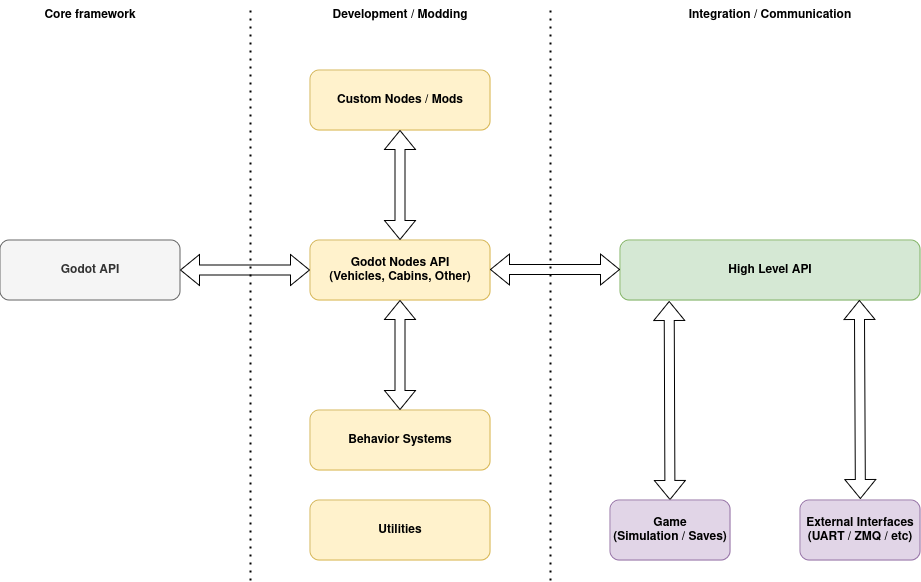

The diagram above was exported from draw.io. Its source (the exported page's mxGraphModel, read from the mxfile embedded in the PNG):
<mxGraphModel dx="1430" dy="793" grid="1" gridSize="10" guides="1" tooltips="1" connect="1" arrows="1" fold="1" page="1" pageScale="1" pageWidth="827" pageHeight="1169" math="0" shadow="0">
  <root>
    <mxCell id="0" />
    <mxCell id="1" parent="0" />
    <mxCell id="J4ZFXVAhpA6DeV7H3twE-1" value="Godot Nodes API&lt;br&gt;(Vehicles, Cabins, Other)" style="rounded=1;whiteSpace=wrap;html=1;fontStyle=1;fillColor=#fff2cc;strokeColor=#d6b656;" vertex="1" parent="1">
      <mxGeometry x="340" y="300" width="180" height="60" as="geometry" />
    </mxCell>
    <mxCell id="J4ZFXVAhpA6DeV7H3twE-2" value="&lt;div&gt;Behavior Systems&lt;/div&gt;" style="rounded=1;whiteSpace=wrap;html=1;fontStyle=1;fillColor=#fff2cc;strokeColor=#d6b656;" vertex="1" parent="1">
      <mxGeometry x="340" y="470" width="180" height="60" as="geometry" />
    </mxCell>
    <mxCell id="J4ZFXVAhpA6DeV7H3twE-4" value="High Level API" style="rounded=1;whiteSpace=wrap;html=1;fontStyle=1;fillColor=#d5e8d4;strokeColor=#82b366;" vertex="1" parent="1">
      <mxGeometry x="650" y="300" width="300" height="60" as="geometry" />
    </mxCell>
    <mxCell id="J4ZFXVAhpA6DeV7H3twE-5" value="" style="shape=flexArrow;endArrow=classic;startArrow=classic;html=1;rounded=0;exitX=0.5;exitY=0;exitDx=0;exitDy=0;entryX=0.5;entryY=1;entryDx=0;entryDy=0;" edge="1" parent="1" source="J4ZFXVAhpA6DeV7H3twE-2" target="J4ZFXVAhpA6DeV7H3twE-1">
      <mxGeometry width="100" height="100" relative="1" as="geometry">
        <mxPoint x="340" y="470" as="sourcePoint" />
        <mxPoint x="440" y="370" as="targetPoint" />
      </mxGeometry>
    </mxCell>
    <mxCell id="J4ZFXVAhpA6DeV7H3twE-7" value="Custom Nodes / Mods" style="rounded=1;whiteSpace=wrap;html=1;fontStyle=1;fillColor=#fff2cc;strokeColor=#d6b656;" vertex="1" parent="1">
      <mxGeometry x="340" y="130" width="180" height="60" as="geometry" />
    </mxCell>
    <mxCell id="J4ZFXVAhpA6DeV7H3twE-8" value="" style="shape=flexArrow;endArrow=classic;startArrow=classic;html=1;rounded=0;exitX=0.5;exitY=0;exitDx=0;exitDy=0;entryX=0.5;entryY=1;entryDx=0;entryDy=0;" edge="1" parent="1" source="J4ZFXVAhpA6DeV7H3twE-1" target="J4ZFXVAhpA6DeV7H3twE-7">
      <mxGeometry width="100" height="100" relative="1" as="geometry">
        <mxPoint x="434" y="300" as="sourcePoint" />
        <mxPoint x="534" y="200" as="targetPoint" />
      </mxGeometry>
    </mxCell>
    <mxCell id="J4ZFXVAhpA6DeV7H3twE-9" value="Godot API" style="rounded=1;whiteSpace=wrap;html=1;fontStyle=1;fillColor=#f5f5f5;strokeColor=#666666;fontColor=#333333;" vertex="1" parent="1">
      <mxGeometry x="30" y="300" width="180" height="60" as="geometry" />
    </mxCell>
    <mxCell id="J4ZFXVAhpA6DeV7H3twE-11" value="" style="shape=flexArrow;endArrow=classic;startArrow=classic;html=1;rounded=0;entryX=0;entryY=0.5;entryDx=0;entryDy=0;" edge="1" parent="1" source="J4ZFXVAhpA6DeV7H3twE-9" target="J4ZFXVAhpA6DeV7H3twE-1">
      <mxGeometry width="100" height="100" relative="1" as="geometry">
        <mxPoint x="240" y="430" as="sourcePoint" />
        <mxPoint x="340" y="330" as="targetPoint" />
      </mxGeometry>
    </mxCell>
    <mxCell id="J4ZFXVAhpA6DeV7H3twE-12" value="" style="shape=flexArrow;endArrow=classic;startArrow=classic;html=1;rounded=0;entryX=0;entryY=0.5;entryDx=0;entryDy=0;" edge="1" parent="1">
      <mxGeometry width="100" height="100" relative="1" as="geometry">
        <mxPoint x="520" y="329.5" as="sourcePoint" />
        <mxPoint x="650" y="329.5" as="targetPoint" />
      </mxGeometry>
    </mxCell>
    <mxCell id="J4ZFXVAhpA6DeV7H3twE-13" value="" style="shape=flexArrow;endArrow=classic;startArrow=classic;html=1;rounded=0;entryX=0.164;entryY=1.017;entryDx=0;entryDy=0;entryPerimeter=0;exitX=0.5;exitY=0;exitDx=0;exitDy=0;" edge="1" parent="1" source="J4ZFXVAhpA6DeV7H3twE-14" target="J4ZFXVAhpA6DeV7H3twE-4">
      <mxGeometry width="100" height="100" relative="1" as="geometry">
        <mxPoint x="700" y="560" as="sourcePoint" />
        <mxPoint x="760" y="460" as="targetPoint" />
      </mxGeometry>
    </mxCell>
    <mxCell id="J4ZFXVAhpA6DeV7H3twE-14" value="&lt;b&gt;Game&lt;br&gt;(Simulation / Saves)&lt;br&gt;&lt;/b&gt;" style="rounded=1;whiteSpace=wrap;html=1;fillColor=#e1d5e7;strokeColor=#9673a6;" vertex="1" parent="1">
      <mxGeometry x="640" y="560" width="120" height="60" as="geometry" />
    </mxCell>
    <mxCell id="J4ZFXVAhpA6DeV7H3twE-15" value="&lt;b&gt;External Interfaces&lt;br&gt;(UART / ZMQ / etc)&lt;br&gt;&lt;/b&gt;" style="rounded=1;whiteSpace=wrap;html=1;fillColor=#e1d5e7;strokeColor=#9673a6;" vertex="1" parent="1">
      <mxGeometry x="830" y="560" width="120" height="60" as="geometry" />
    </mxCell>
    <mxCell id="J4ZFXVAhpA6DeV7H3twE-16" value="" style="shape=flexArrow;endArrow=classic;startArrow=classic;html=1;rounded=0;entryX=0.164;entryY=1.017;entryDx=0;entryDy=0;entryPerimeter=0;exitX=0.5;exitY=0;exitDx=0;exitDy=0;" edge="1" parent="1">
      <mxGeometry width="100" height="100" relative="1" as="geometry">
        <mxPoint x="890.5" y="559" as="sourcePoint" />
        <mxPoint x="889.5" y="360" as="targetPoint" />
      </mxGeometry>
    </mxCell>
    <mxCell id="J4ZFXVAhpA6DeV7H3twE-17" value="" style="endArrow=none;dashed=1;html=1;dashPattern=1 3;strokeWidth=2;rounded=0;" edge="1" parent="1">
      <mxGeometry width="50" height="50" relative="1" as="geometry">
        <mxPoint x="280" y="640" as="sourcePoint" />
        <mxPoint x="280" y="70" as="targetPoint" />
      </mxGeometry>
    </mxCell>
    <mxCell id="J4ZFXVAhpA6DeV7H3twE-18" value="Core framework" style="text;html=1;align=center;verticalAlign=middle;whiteSpace=wrap;rounded=0;fontStyle=1" vertex="1" parent="1">
      <mxGeometry x="40" y="60" width="160" height="30" as="geometry" />
    </mxCell>
    <mxCell id="J4ZFXVAhpA6DeV7H3twE-21" value="Development / Modding" style="text;html=1;align=center;verticalAlign=middle;whiteSpace=wrap;rounded=0;fontStyle=1" vertex="1" parent="1">
      <mxGeometry x="350" y="60" width="160" height="30" as="geometry" />
    </mxCell>
    <mxCell id="J4ZFXVAhpA6DeV7H3twE-22" value="" style="endArrow=none;dashed=1;html=1;dashPattern=1 3;strokeWidth=2;rounded=0;" edge="1" parent="1">
      <mxGeometry width="50" height="50" relative="1" as="geometry">
        <mxPoint x="580" y="640" as="sourcePoint" />
        <mxPoint x="580" y="65" as="targetPoint" />
      </mxGeometry>
    </mxCell>
    <mxCell id="J4ZFXVAhpA6DeV7H3twE-23" value="Integration / Communication" style="text;html=1;align=center;verticalAlign=middle;whiteSpace=wrap;rounded=0;fontStyle=1" vertex="1" parent="1">
      <mxGeometry x="690" y="60" width="220" height="30" as="geometry" />
    </mxCell>
    <mxCell id="J4ZFXVAhpA6DeV7H3twE-24" value="Utilities" style="rounded=1;whiteSpace=wrap;html=1;fontStyle=1;fillColor=#fff2cc;strokeColor=#d6b656;" vertex="1" parent="1">
      <mxGeometry x="340" y="560" width="180" height="60" as="geometry" />
    </mxCell>
  </root>
</mxGraphModel>